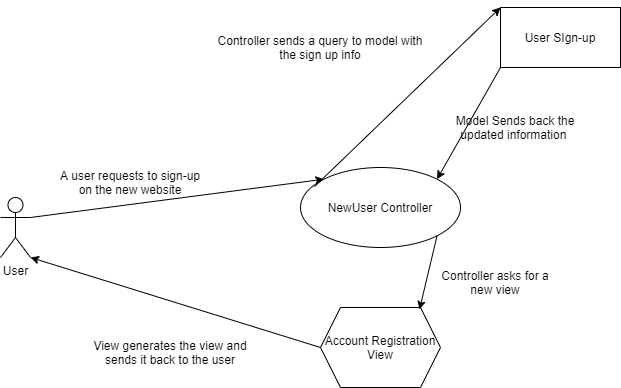

The diagram above was exported from draw.io. Its source (the exported page's mxGraphModel, read from the mxfile embedded in the PNG):
<mxGraphModel dx="1381" dy="764" grid="1" gridSize="10" guides="1" tooltips="1" connect="1" arrows="1" fold="1" page="1" pageScale="1" pageWidth="850" pageHeight="1100" math="0" shadow="0">
  <root>
    <mxCell id="0" />
    <mxCell id="1" parent="0" />
    <mxCell id="cElXOd9OEHGcb3ehauTP-1" value="User SIgn-up" style="rounded=0;whiteSpace=wrap;html=1;" parent="1" vertex="1">
      <mxGeometry x="570" y="70" width="120" height="60" as="geometry" />
    </mxCell>
    <mxCell id="cElXOd9OEHGcb3ehauTP-2" value="User" style="shape=umlActor;verticalLabelPosition=bottom;verticalAlign=top;html=1;outlineConnect=0;" parent="1" vertex="1">
      <mxGeometry x="70" y="260" width="30" height="60" as="geometry" />
    </mxCell>
    <mxCell id="cElXOd9OEHGcb3ehauTP-4" value="Account Registration View" style="shape=hexagon;perimeter=hexagonPerimeter2;whiteSpace=wrap;html=1;fixedSize=1;" parent="1" vertex="1">
      <mxGeometry x="390" y="370" width="120" height="80" as="geometry" />
    </mxCell>
    <mxCell id="cElXOd9OEHGcb3ehauTP-5" value="NewUser Controller" style="ellipse;whiteSpace=wrap;html=1;" parent="1" vertex="1">
      <mxGeometry x="370" y="230" width="160" height="80" as="geometry" />
    </mxCell>
    <mxCell id="cElXOd9OEHGcb3ehauTP-7" value="" style="endArrow=classic;html=1;entryX=0;entryY=0;entryDx=0;entryDy=0;exitX=1;exitY=0.3333333333333333;exitDx=0;exitDy=0;exitPerimeter=0;" parent="1" source="cElXOd9OEHGcb3ehauTP-2" target="cElXOd9OEHGcb3ehauTP-5" edge="1">
      <mxGeometry width="50" height="50" relative="1" as="geometry">
        <mxPoint x="170" y="305" as="sourcePoint" />
        <mxPoint x="220" y="255" as="targetPoint" />
      </mxGeometry>
    </mxCell>
    <mxCell id="cElXOd9OEHGcb3ehauTP-8" value="" style="endArrow=classic;html=1;entryX=1;entryY=1;entryDx=0;entryDy=0;entryPerimeter=0;exitX=0;exitY=0.5;exitDx=0;exitDy=0;" parent="1" source="cElXOd9OEHGcb3ehauTP-4" target="cElXOd9OEHGcb3ehauTP-2" edge="1">
      <mxGeometry width="50" height="50" relative="1" as="geometry">
        <mxPoint x="340" y="360" as="sourcePoint" />
        <mxPoint x="450" y="370" as="targetPoint" />
      </mxGeometry>
    </mxCell>
    <mxCell id="cElXOd9OEHGcb3ehauTP-9" value="" style="endArrow=classic;html=1;entryX=0;entryY=0;entryDx=0;entryDy=0;exitX=0.088;exitY=0.238;exitDx=0;exitDy=0;exitPerimeter=0;" parent="1" source="cElXOd9OEHGcb3ehauTP-5" target="cElXOd9OEHGcb3ehauTP-1" edge="1">
      <mxGeometry width="50" height="50" relative="1" as="geometry">
        <mxPoint x="375" y="220" as="sourcePoint" />
        <mxPoint x="425" y="170" as="targetPoint" />
      </mxGeometry>
    </mxCell>
    <mxCell id="cElXOd9OEHGcb3ehauTP-10" value="" style="endArrow=classic;html=1;exitX=0;exitY=1;exitDx=0;exitDy=0;entryX=1;entryY=0;entryDx=0;entryDy=0;" parent="1" source="cElXOd9OEHGcb3ehauTP-1" target="cElXOd9OEHGcb3ehauTP-5" edge="1">
      <mxGeometry width="50" height="50" relative="1" as="geometry">
        <mxPoint x="400" y="420" as="sourcePoint" />
        <mxPoint x="450" y="370" as="targetPoint" />
      </mxGeometry>
    </mxCell>
    <mxCell id="cElXOd9OEHGcb3ehauTP-12" value="" style="endArrow=classic;html=1;entryX=0.825;entryY=0.025;entryDx=0;entryDy=0;entryPerimeter=0;exitX=1;exitY=1;exitDx=0;exitDy=0;" parent="1" source="cElXOd9OEHGcb3ehauTP-5" target="cElXOd9OEHGcb3ehauTP-4" edge="1">
      <mxGeometry width="50" height="50" relative="1" as="geometry">
        <mxPoint x="390" y="420" as="sourcePoint" />
        <mxPoint x="460" y="370" as="targetPoint" />
        <Array as="points" />
      </mxGeometry>
    </mxCell>
    <mxCell id="cElXOd9OEHGcb3ehauTP-13" value="A user requests to sign-up on the new website" style="text;html=1;strokeColor=none;fillColor=none;align=center;verticalAlign=middle;whiteSpace=wrap;rounded=0;" parent="1" vertex="1">
      <mxGeometry x="125" y="220" width="150" height="50" as="geometry" />
    </mxCell>
    <mxCell id="cElXOd9OEHGcb3ehauTP-15" value="Controller sends a query to model with the sign up info" style="text;html=1;strokeColor=none;fillColor=none;align=center;verticalAlign=middle;whiteSpace=wrap;rounded=0;" parent="1" vertex="1">
      <mxGeometry x="285" y="90" width="210" height="40" as="geometry" />
    </mxCell>
    <mxCell id="cElXOd9OEHGcb3ehauTP-16" style="edgeStyle=orthogonalEdgeStyle;rounded=0;orthogonalLoop=1;jettySize=auto;html=1;exitX=0.5;exitY=1;exitDx=0;exitDy=0;" parent="1" source="cElXOd9OEHGcb3ehauTP-15" target="cElXOd9OEHGcb3ehauTP-15" edge="1">
      <mxGeometry relative="1" as="geometry" />
    </mxCell>
    <mxCell id="cElXOd9OEHGcb3ehauTP-17" value="Model Sends back the updated information&amp;nbsp;" style="text;html=1;strokeColor=none;fillColor=none;align=center;verticalAlign=middle;whiteSpace=wrap;rounded=0;" parent="1" vertex="1">
      <mxGeometry x="510" y="170" width="150" height="40" as="geometry" />
    </mxCell>
    <mxCell id="cElXOd9OEHGcb3ehauTP-18" value="Controller asks for a new view" style="text;html=1;strokeColor=none;fillColor=none;align=center;verticalAlign=middle;whiteSpace=wrap;rounded=0;" parent="1" vertex="1">
      <mxGeometry x="500" y="330" width="130" height="30" as="geometry" />
    </mxCell>
    <mxCell id="cElXOd9OEHGcb3ehauTP-19" value="View generates the view and sends it back to the user" style="text;html=1;strokeColor=none;fillColor=none;align=center;verticalAlign=middle;whiteSpace=wrap;rounded=0;" parent="1" vertex="1">
      <mxGeometry x="150" y="390" width="180" height="50" as="geometry" />
    </mxCell>
  </root>
</mxGraphModel>